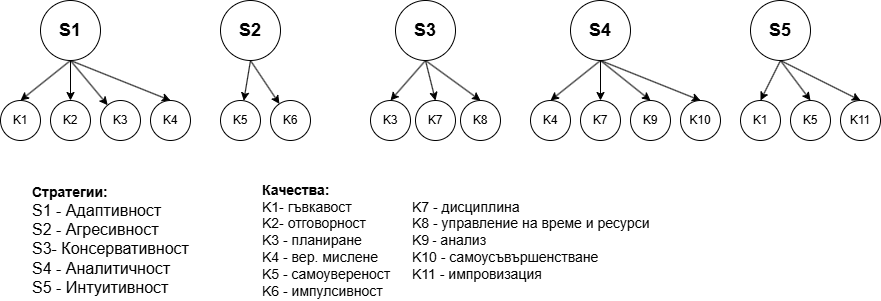

The diagram above was exported from draw.io. Its source (the exported page's mxGraphModel, read from the mxfile embedded in the PNG):
<mxGraphModel dx="868" dy="439" grid="1" gridSize="10" guides="1" tooltips="1" connect="1" arrows="1" fold="1" page="1" pageScale="1" pageWidth="850" pageHeight="1100" math="0" shadow="0">
  <root>
    <mxCell id="0" />
    <mxCell id="1" parent="0" />
    <mxCell id="aW2WKnmv5IMvWxi8oN_S-29" style="rounded=0;orthogonalLoop=1;jettySize=auto;html=1;exitX=0.5;exitY=1;exitDx=0;exitDy=0;entryX=0.5;entryY=0;entryDx=0;entryDy=0;" edge="1" parent="1" source="aW2WKnmv5IMvWxi8oN_S-5" target="aW2WKnmv5IMvWxi8oN_S-10">
      <mxGeometry relative="1" as="geometry" />
    </mxCell>
    <mxCell id="aW2WKnmv5IMvWxi8oN_S-30" style="edgeStyle=orthogonalEdgeStyle;rounded=0;orthogonalLoop=1;jettySize=auto;html=1;exitX=0.5;exitY=1;exitDx=0;exitDy=0;entryX=0.5;entryY=0;entryDx=0;entryDy=0;" edge="1" parent="1" source="aW2WKnmv5IMvWxi8oN_S-5" target="aW2WKnmv5IMvWxi8oN_S-14">
      <mxGeometry relative="1" as="geometry" />
    </mxCell>
    <mxCell id="aW2WKnmv5IMvWxi8oN_S-31" style="rounded=0;orthogonalLoop=1;jettySize=auto;html=1;exitX=0.5;exitY=1;exitDx=0;exitDy=0;" edge="1" parent="1" source="aW2WKnmv5IMvWxi8oN_S-5" target="aW2WKnmv5IMvWxi8oN_S-13">
      <mxGeometry relative="1" as="geometry" />
    </mxCell>
    <mxCell id="aW2WKnmv5IMvWxi8oN_S-32" style="rounded=0;orthogonalLoop=1;jettySize=auto;html=1;exitX=0.5;exitY=1;exitDx=0;exitDy=0;entryX=0.5;entryY=0;entryDx=0;entryDy=0;" edge="1" parent="1" source="aW2WKnmv5IMvWxi8oN_S-5" target="aW2WKnmv5IMvWxi8oN_S-12">
      <mxGeometry relative="1" as="geometry" />
    </mxCell>
    <mxCell id="aW2WKnmv5IMvWxi8oN_S-5" value="&lt;b&gt;&lt;font style=&quot;font-size: 18px;&quot;&gt;S1&lt;/font&gt;&lt;/b&gt;" style="ellipse;whiteSpace=wrap;html=1;aspect=fixed;" vertex="1" parent="1">
      <mxGeometry x="40" y="70" width="60" height="60" as="geometry" />
    </mxCell>
    <mxCell id="aW2WKnmv5IMvWxi8oN_S-46" style="rounded=0;orthogonalLoop=1;jettySize=auto;html=1;exitX=0.5;exitY=1;exitDx=0;exitDy=0;entryX=0.5;entryY=0;entryDx=0;entryDy=0;" edge="1" parent="1" source="aW2WKnmv5IMvWxi8oN_S-6" target="aW2WKnmv5IMvWxi8oN_S-26">
      <mxGeometry relative="1" as="geometry" />
    </mxCell>
    <mxCell id="aW2WKnmv5IMvWxi8oN_S-47" style="rounded=0;orthogonalLoop=1;jettySize=auto;html=1;exitX=0.5;exitY=1;exitDx=0;exitDy=0;entryX=0.5;entryY=0;entryDx=0;entryDy=0;" edge="1" parent="1" source="aW2WKnmv5IMvWxi8oN_S-6" target="aW2WKnmv5IMvWxi8oN_S-25">
      <mxGeometry relative="1" as="geometry" />
    </mxCell>
    <mxCell id="aW2WKnmv5IMvWxi8oN_S-48" style="rounded=0;orthogonalLoop=1;jettySize=auto;html=1;exitX=0.5;exitY=1;exitDx=0;exitDy=0;entryX=0.5;entryY=0;entryDx=0;entryDy=0;" edge="1" parent="1" source="aW2WKnmv5IMvWxi8oN_S-6" target="aW2WKnmv5IMvWxi8oN_S-24">
      <mxGeometry relative="1" as="geometry" />
    </mxCell>
    <mxCell id="aW2WKnmv5IMvWxi8oN_S-6" value="&lt;b&gt;&lt;font style=&quot;font-size: 18px;&quot;&gt;S5&lt;/font&gt;&lt;/b&gt;" style="ellipse;whiteSpace=wrap;html=1;aspect=fixed;" vertex="1" parent="1">
      <mxGeometry x="750" y="70" width="60" height="60" as="geometry" />
    </mxCell>
    <mxCell id="aW2WKnmv5IMvWxi8oN_S-33" style="rounded=0;orthogonalLoop=1;jettySize=auto;html=1;exitX=0.5;exitY=1;exitDx=0;exitDy=0;" edge="1" parent="1" source="aW2WKnmv5IMvWxi8oN_S-7" target="aW2WKnmv5IMvWxi8oN_S-17">
      <mxGeometry relative="1" as="geometry" />
    </mxCell>
    <mxCell id="aW2WKnmv5IMvWxi8oN_S-34" style="rounded=0;orthogonalLoop=1;jettySize=auto;html=1;exitX=0.5;exitY=1;exitDx=0;exitDy=0;" edge="1" parent="1" source="aW2WKnmv5IMvWxi8oN_S-7" target="aW2WKnmv5IMvWxi8oN_S-16">
      <mxGeometry relative="1" as="geometry" />
    </mxCell>
    <mxCell id="aW2WKnmv5IMvWxi8oN_S-7" value="&lt;b&gt;&lt;font style=&quot;font-size: 18px;&quot;&gt;S2&lt;/font&gt;&lt;/b&gt;" style="ellipse;whiteSpace=wrap;html=1;aspect=fixed;" vertex="1" parent="1">
      <mxGeometry x="220" y="70" width="60" height="60" as="geometry" />
    </mxCell>
    <mxCell id="aW2WKnmv5IMvWxi8oN_S-41" style="rounded=0;orthogonalLoop=1;jettySize=auto;html=1;exitX=0.5;exitY=1;exitDx=0;exitDy=0;entryX=0.5;entryY=0;entryDx=0;entryDy=0;" edge="1" parent="1" source="aW2WKnmv5IMvWxi8oN_S-8" target="aW2WKnmv5IMvWxi8oN_S-20">
      <mxGeometry relative="1" as="geometry" />
    </mxCell>
    <mxCell id="aW2WKnmv5IMvWxi8oN_S-42" style="edgeStyle=orthogonalEdgeStyle;rounded=0;orthogonalLoop=1;jettySize=auto;html=1;exitX=0.5;exitY=1;exitDx=0;exitDy=0;entryX=0.5;entryY=0;entryDx=0;entryDy=0;" edge="1" parent="1" source="aW2WKnmv5IMvWxi8oN_S-8" target="aW2WKnmv5IMvWxi8oN_S-23">
      <mxGeometry relative="1" as="geometry" />
    </mxCell>
    <mxCell id="aW2WKnmv5IMvWxi8oN_S-43" style="rounded=0;orthogonalLoop=1;jettySize=auto;html=1;exitX=0.5;exitY=1;exitDx=0;exitDy=0;entryX=0.5;entryY=0;entryDx=0;entryDy=0;" edge="1" parent="1" source="aW2WKnmv5IMvWxi8oN_S-8" target="aW2WKnmv5IMvWxi8oN_S-22">
      <mxGeometry relative="1" as="geometry" />
    </mxCell>
    <mxCell id="aW2WKnmv5IMvWxi8oN_S-44" style="rounded=0;orthogonalLoop=1;jettySize=auto;html=1;exitX=0.5;exitY=1;exitDx=0;exitDy=0;entryX=0.5;entryY=0;entryDx=0;entryDy=0;" edge="1" parent="1" source="aW2WKnmv5IMvWxi8oN_S-8" target="aW2WKnmv5IMvWxi8oN_S-21">
      <mxGeometry relative="1" as="geometry">
        <mxPoint x="683" y="180" as="targetPoint" />
      </mxGeometry>
    </mxCell>
    <mxCell id="aW2WKnmv5IMvWxi8oN_S-8" value="&lt;b&gt;&lt;font style=&quot;font-size: 18px;&quot;&gt;S4&lt;/font&gt;&lt;/b&gt;" style="ellipse;whiteSpace=wrap;html=1;aspect=fixed;" vertex="1" parent="1">
      <mxGeometry x="570" y="70" width="60" height="60" as="geometry" />
    </mxCell>
    <mxCell id="aW2WKnmv5IMvWxi8oN_S-35" style="rounded=0;orthogonalLoop=1;jettySize=auto;html=1;exitX=0.5;exitY=1;exitDx=0;exitDy=0;entryX=0.5;entryY=0;entryDx=0;entryDy=0;" edge="1" parent="1" source="aW2WKnmv5IMvWxi8oN_S-9" target="aW2WKnmv5IMvWxi8oN_S-15">
      <mxGeometry relative="1" as="geometry" />
    </mxCell>
    <mxCell id="aW2WKnmv5IMvWxi8oN_S-36" style="rounded=0;orthogonalLoop=1;jettySize=auto;html=1;exitX=0.5;exitY=1;exitDx=0;exitDy=0;entryX=0.5;entryY=0;entryDx=0;entryDy=0;" edge="1" parent="1" source="aW2WKnmv5IMvWxi8oN_S-9" target="aW2WKnmv5IMvWxi8oN_S-18">
      <mxGeometry relative="1" as="geometry" />
    </mxCell>
    <mxCell id="aW2WKnmv5IMvWxi8oN_S-38" style="rounded=0;orthogonalLoop=1;jettySize=auto;html=1;exitX=0.5;exitY=1;exitDx=0;exitDy=0;entryX=0.5;entryY=0;entryDx=0;entryDy=0;" edge="1" parent="1" source="aW2WKnmv5IMvWxi8oN_S-9" target="aW2WKnmv5IMvWxi8oN_S-19">
      <mxGeometry relative="1" as="geometry" />
    </mxCell>
    <mxCell id="aW2WKnmv5IMvWxi8oN_S-9" value="&lt;b&gt;&lt;font style=&quot;font-size: 18px;&quot;&gt;S3&lt;/font&gt;&lt;/b&gt;" style="ellipse;whiteSpace=wrap;html=1;aspect=fixed;" vertex="1" parent="1">
      <mxGeometry x="395" y="70" width="60" height="60" as="geometry" />
    </mxCell>
    <mxCell id="aW2WKnmv5IMvWxi8oN_S-10" value="K1" style="ellipse;whiteSpace=wrap;html=1;aspect=fixed;" vertex="1" parent="1">
      <mxGeometry y="170" width="40" height="40" as="geometry" />
    </mxCell>
    <mxCell id="aW2WKnmv5IMvWxi8oN_S-12" value="K4" style="ellipse;whiteSpace=wrap;html=1;aspect=fixed;" vertex="1" parent="1">
      <mxGeometry x="150" y="170" width="40" height="40" as="geometry" />
    </mxCell>
    <mxCell id="aW2WKnmv5IMvWxi8oN_S-13" value="K3" style="ellipse;whiteSpace=wrap;html=1;aspect=fixed;" vertex="1" parent="1">
      <mxGeometry x="100" y="170" width="40" height="40" as="geometry" />
    </mxCell>
    <mxCell id="aW2WKnmv5IMvWxi8oN_S-14" value="K2" style="ellipse;whiteSpace=wrap;html=1;aspect=fixed;" vertex="1" parent="1">
      <mxGeometry x="50" y="170" width="40" height="40" as="geometry" />
    </mxCell>
    <mxCell id="aW2WKnmv5IMvWxi8oN_S-15" value="K3" style="ellipse;whiteSpace=wrap;html=1;aspect=fixed;" vertex="1" parent="1">
      <mxGeometry x="370" y="170" width="40" height="40" as="geometry" />
    </mxCell>
    <mxCell id="aW2WKnmv5IMvWxi8oN_S-16" value="K6" style="ellipse;whiteSpace=wrap;html=1;aspect=fixed;" vertex="1" parent="1">
      <mxGeometry x="270" y="170" width="40" height="40" as="geometry" />
    </mxCell>
    <mxCell id="aW2WKnmv5IMvWxi8oN_S-17" value="K5" style="ellipse;whiteSpace=wrap;html=1;aspect=fixed;" vertex="1" parent="1">
      <mxGeometry x="220" y="170" width="40" height="40" as="geometry" />
    </mxCell>
    <mxCell id="aW2WKnmv5IMvWxi8oN_S-18" value="K7" style="ellipse;whiteSpace=wrap;html=1;aspect=fixed;" vertex="1" parent="1">
      <mxGeometry x="415" y="170" width="40" height="40" as="geometry" />
    </mxCell>
    <mxCell id="aW2WKnmv5IMvWxi8oN_S-19" value="K8" style="ellipse;whiteSpace=wrap;html=1;aspect=fixed;" vertex="1" parent="1">
      <mxGeometry x="460" y="170" width="40" height="40" as="geometry" />
    </mxCell>
    <mxCell id="aW2WKnmv5IMvWxi8oN_S-20" value="K4" style="ellipse;whiteSpace=wrap;html=1;aspect=fixed;" vertex="1" parent="1">
      <mxGeometry x="530" y="170" width="40" height="40" as="geometry" />
    </mxCell>
    <mxCell id="aW2WKnmv5IMvWxi8oN_S-21" value="K10" style="ellipse;whiteSpace=wrap;html=1;aspect=fixed;" vertex="1" parent="1">
      <mxGeometry x="680" y="170" width="40" height="40" as="geometry" />
    </mxCell>
    <mxCell id="aW2WKnmv5IMvWxi8oN_S-22" value="K9" style="ellipse;whiteSpace=wrap;html=1;aspect=fixed;" vertex="1" parent="1">
      <mxGeometry x="630" y="170" width="40" height="40" as="geometry" />
    </mxCell>
    <mxCell id="aW2WKnmv5IMvWxi8oN_S-23" value="K7" style="ellipse;whiteSpace=wrap;html=1;aspect=fixed;" vertex="1" parent="1">
      <mxGeometry x="580" y="170" width="40" height="40" as="geometry" />
    </mxCell>
    <mxCell id="aW2WKnmv5IMvWxi8oN_S-24" value="K11" style="ellipse;whiteSpace=wrap;html=1;aspect=fixed;" vertex="1" parent="1">
      <mxGeometry x="840" y="170" width="40" height="40" as="geometry" />
    </mxCell>
    <mxCell id="aW2WKnmv5IMvWxi8oN_S-25" value="K5" style="ellipse;whiteSpace=wrap;html=1;aspect=fixed;" vertex="1" parent="1">
      <mxGeometry x="790" y="170" width="40" height="40" as="geometry" />
    </mxCell>
    <mxCell id="aW2WKnmv5IMvWxi8oN_S-26" value="K1" style="ellipse;whiteSpace=wrap;html=1;aspect=fixed;" vertex="1" parent="1">
      <mxGeometry x="740" y="170" width="40" height="40" as="geometry" />
    </mxCell>
    <mxCell id="aW2WKnmv5IMvWxi8oN_S-49" value="&lt;b&gt;&lt;font style=&quot;font-size: 14px;&quot;&gt;Стратегии:&lt;/font&gt;&lt;/b&gt;&lt;div&gt;&lt;font size=&quot;3&quot;&gt;S1 - Адаптивност&lt;/font&gt;&lt;/div&gt;&lt;div&gt;&lt;font size=&quot;3&quot;&gt;S2 - Агресивност&lt;/font&gt;&lt;/div&gt;&lt;div&gt;&lt;font size=&quot;3&quot;&gt;S3- Консервативност&lt;/font&gt;&lt;/div&gt;&lt;div&gt;&lt;font size=&quot;3&quot;&gt;S4 - Аналитичност&lt;/font&gt;&lt;/div&gt;&lt;div&gt;&lt;font size=&quot;3&quot;&gt;S5 - Интуитивност&lt;/font&gt;&lt;/div&gt;" style="text;html=1;align=left;verticalAlign=middle;whiteSpace=wrap;rounded=0;" vertex="1" parent="1">
      <mxGeometry x="30" y="250" width="160" height="120" as="geometry" />
    </mxCell>
    <mxCell id="aW2WKnmv5IMvWxi8oN_S-50" value="&lt;div style=&quot;&quot;&gt;&lt;b style=&quot;font-size: 14px; background-color: transparent; color: light-dark(rgb(0, 0, 0), rgb(255, 255, 255));&quot;&gt;Качества:&lt;/b&gt;&lt;/div&gt;&lt;div&gt;&lt;font style=&quot;font-size: 14px;&quot;&gt;K1- гъвкавост&lt;/font&gt;&lt;/div&gt;&lt;div&gt;&lt;font style=&quot;font-size: 14px;&quot;&gt;K2- отговорност&lt;/font&gt;&lt;/div&gt;&lt;div&gt;&lt;font style=&quot;font-size: 14px;&quot;&gt;K3 - планиране&lt;/font&gt;&lt;/div&gt;&lt;div&gt;&lt;font style=&quot;font-size: 14px;&quot;&gt;K4 -&amp;nbsp;&lt;/font&gt;&lt;span style=&quot;font-size: 14px; background-color: transparent; color: light-dark(rgb(0, 0, 0), rgb(255, 255, 255));&quot;&gt;вер. мислене&lt;/span&gt;&lt;/div&gt;&lt;div&gt;&lt;font style=&quot;font-size: 14px;&quot;&gt;K5 -&amp;nbsp;&lt;/font&gt;&lt;span style=&quot;font-size: 14px; background-color: transparent; color: light-dark(rgb(0, 0, 0), rgb(255, 255, 255));&quot;&gt;самоувереност&lt;/span&gt;&lt;/div&gt;&lt;div&gt;&lt;font style=&quot;font-size: 14px;&quot;&gt;K6 - импулсивност&lt;/font&gt;&lt;/div&gt;" style="text;html=1;align=left;verticalAlign=middle;whiteSpace=wrap;rounded=0;" vertex="1" parent="1">
      <mxGeometry x="260" y="250" width="200" height="120" as="geometry" />
    </mxCell>
    <mxCell id="aW2WKnmv5IMvWxi8oN_S-51" value="&lt;font style=&quot;font-size: 14px;&quot;&gt;K7 - дисциплина&lt;/font&gt;&lt;div&gt;&lt;font style=&quot;font-size: 14px;&quot;&gt;K8 - управление на време и ресурси&lt;/font&gt;&lt;/div&gt;&lt;div&gt;&lt;font style=&quot;font-size: 14px;&quot;&gt;K9&lt;/font&gt;&lt;font style=&quot;font-size: 12px;&quot;&gt; -&lt;/font&gt;&lt;font style=&quot;font-size: 14px;&quot;&gt; анализ&lt;/font&gt;&lt;/div&gt;&lt;div&gt;&lt;font style=&quot;font-size: 14px;&quot;&gt;K10 - самоусъвършенстване&lt;/font&gt;&lt;/div&gt;&lt;div&gt;&lt;font style=&quot;font-size: 14px;&quot;&gt;K11 - импровизация&lt;/font&gt;&lt;/div&gt;" style="text;html=1;align=left;verticalAlign=middle;whiteSpace=wrap;rounded=0;" vertex="1" parent="1">
      <mxGeometry x="410" y="255" width="255" height="110" as="geometry" />
    </mxCell>
  </root>
</mxGraphModel>